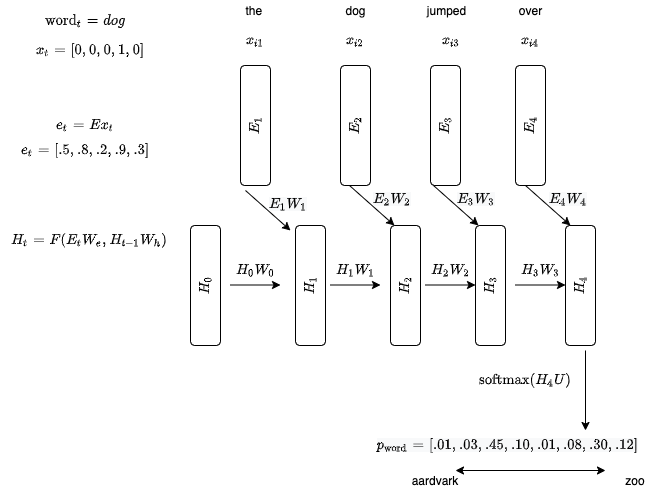

The diagram above was exported from draw.io. Its source (the exported page's mxGraphModel, read from the mxfile embedded in the PNG):
<mxGraphModel dx="1055" dy="433" grid="1" gridSize="10" guides="1" tooltips="1" connect="1" arrows="1" fold="1" page="1" pageScale="1" pageWidth="850" pageHeight="1100" math="1" shadow="0">
  <root>
    <mxCell id="0" />
    <mxCell id="1" parent="0" />
    <mxCell id="2" value="" style="group" vertex="1" connectable="0" parent="1">
      <mxGeometry x="35" y="60" width="655" height="490" as="geometry" />
    </mxCell>
    <mxCell id="3" value="" style="group" vertex="1" connectable="0" parent="2">
      <mxGeometry width="597" height="345" as="geometry" />
    </mxCell>
    <mxCell id="4" value="" style="group" vertex="1" connectable="0" parent="3">
      <mxGeometry width="597" height="345" as="geometry" />
    </mxCell>
    <mxCell id="5" value="`E_1`" style="rounded=1;whiteSpace=wrap;html=1;rotation=-90;" vertex="1" parent="4">
      <mxGeometry x="195" y="110" width="120" height="30" as="geometry" />
    </mxCell>
    <mxCell id="6" value="`x_{i1}`" style="text;html=1;strokeColor=none;fillColor=none;align=center;verticalAlign=middle;whiteSpace=wrap;rounded=0;" vertex="1" parent="4">
      <mxGeometry x="235" y="30" width="40" height="20" as="geometry" />
    </mxCell>
    <mxCell id="7" value="&lt;span&gt;`E_2`&lt;/span&gt;" style="rounded=1;whiteSpace=wrap;html=1;rotation=-90;" vertex="1" parent="4">
      <mxGeometry x="295" y="110" width="120" height="30" as="geometry" />
    </mxCell>
    <mxCell id="8" value="`x_{i2}`" style="text;html=1;strokeColor=none;fillColor=none;align=center;verticalAlign=middle;whiteSpace=wrap;rounded=0;" vertex="1" parent="4">
      <mxGeometry x="335" y="30" width="40" height="20" as="geometry" />
    </mxCell>
    <mxCell id="9" value="&lt;span&gt;`E_3`&lt;/span&gt;" style="rounded=1;whiteSpace=wrap;html=1;rotation=-90;" vertex="1" parent="4">
      <mxGeometry x="385" y="110" width="120" height="30" as="geometry" />
    </mxCell>
    <mxCell id="10" value="`x_{i3}`" style="text;html=1;strokeColor=none;fillColor=none;align=center;verticalAlign=middle;whiteSpace=wrap;rounded=0;" vertex="1" parent="4">
      <mxGeometry x="431" y="30" width="40" height="20" as="geometry" />
    </mxCell>
    <mxCell id="11" value="`E_4`" style="rounded=1;whiteSpace=wrap;html=1;rotation=-90;" vertex="1" parent="4">
      <mxGeometry x="470" y="110" width="120" height="30" as="geometry" />
    </mxCell>
    <mxCell id="12" value="`x_{i4}`" style="text;html=1;strokeColor=none;fillColor=none;align=center;verticalAlign=middle;whiteSpace=wrap;rounded=0;" vertex="1" parent="4">
      <mxGeometry x="510" y="30" width="40" height="20" as="geometry" />
    </mxCell>
    <mxCell id="13" value="the&amp;nbsp;" style="text;html=1;align=center;verticalAlign=middle;resizable=0;points=[];autosize=1;" vertex="1" parent="4">
      <mxGeometry x="235" width="40" height="20" as="geometry" />
    </mxCell>
    <mxCell id="14" value="dog" style="text;html=1;align=center;verticalAlign=middle;resizable=0;points=[];autosize=1;" vertex="1" parent="4">
      <mxGeometry x="335" width="40" height="20" as="geometry" />
    </mxCell>
    <mxCell id="15" value="jumped" style="text;html=1;align=center;verticalAlign=middle;resizable=0;points=[];autosize=1;" vertex="1" parent="4">
      <mxGeometry x="421" width="50" height="20" as="geometry" />
    </mxCell>
    <mxCell id="16" value="over" style="text;html=1;align=center;verticalAlign=middle;resizable=0;points=[];autosize=1;" vertex="1" parent="4">
      <mxGeometry x="510" width="40" height="20" as="geometry" />
    </mxCell>
    <mxCell id="17" value="`H_0`" style="rounded=1;whiteSpace=wrap;html=1;rotation=-90;" vertex="1" parent="4">
      <mxGeometry x="145" y="270" width="120" height="30" as="geometry" />
    </mxCell>
    <mxCell id="18" value="&lt;span&gt;`H_1`&lt;/span&gt;" style="rounded=1;whiteSpace=wrap;html=1;rotation=-90;" vertex="1" parent="4">
      <mxGeometry x="250" y="270" width="120" height="30" as="geometry" />
    </mxCell>
    <mxCell id="19" value="&lt;span&gt;`H_2`&lt;/span&gt;" style="rounded=1;whiteSpace=wrap;html=1;rotation=-90;" vertex="1" parent="4">
      <mxGeometry x="345" y="270" width="120" height="30" as="geometry" />
    </mxCell>
    <mxCell id="20" value="`H_3`" style="rounded=1;whiteSpace=wrap;html=1;rotation=-90;" vertex="1" parent="4">
      <mxGeometry x="430" y="270" width="120" height="30" as="geometry" />
    </mxCell>
    <mxCell id="21" value="`H_t = F(E_t W_e, H_{t -1} W_h&lt;br&gt;)&lt;br&gt;`&amp;nbsp;" style="text;html=1;align=center;verticalAlign=middle;resizable=0;points=[];autosize=1;" vertex="1" parent="4">
      <mxGeometry y="215" width="180" height="50" as="geometry" />
    </mxCell>
    <mxCell id="22" value="`H_0W_0`" style="text;html=1;align=center;verticalAlign=middle;resizable=0;points=[];autosize=1;" vertex="1" parent="4">
      <mxGeometry x="220" y="260" width="70" height="20" as="geometry" />
    </mxCell>
    <mxCell id="23" value="" style="endArrow=classic;html=1;" edge="1" parent="4">
      <mxGeometry width="50" height="50" relative="1" as="geometry">
        <mxPoint x="230" y="284.5" as="sourcePoint" />
        <mxPoint x="280" y="284.5" as="targetPoint" />
      </mxGeometry>
    </mxCell>
    <mxCell id="24" value="" style="endArrow=classic;html=1;" edge="1" parent="4">
      <mxGeometry width="50" height="50" relative="1" as="geometry">
        <mxPoint x="245" y="190" as="sourcePoint" />
        <mxPoint x="290" y="230" as="targetPoint" />
      </mxGeometry>
    </mxCell>
    <mxCell id="25" value="&lt;span style=&quot;color: rgb(0 , 0 , 0) ; font-family: &amp;#34;helvetica&amp;#34; ; font-size: 12px ; font-style: normal ; font-weight: 400 ; letter-spacing: normal ; text-align: center ; text-indent: 0px ; text-transform: none ; word-spacing: 0px ; background-color: rgb(248 , 249 , 250) ; display: inline ; float: none&quot;&gt;`E_1W_1`&lt;/span&gt;" style="text;whiteSpace=wrap;html=1;" vertex="1" parent="4">
      <mxGeometry x="267" y="190" width="50" height="30" as="geometry" />
    </mxCell>
    <mxCell id="26" value="" style="endArrow=classic;html=1;" edge="1" parent="4">
      <mxGeometry width="50" height="50" relative="1" as="geometry">
        <mxPoint x="349" y="185" as="sourcePoint" />
        <mxPoint x="394" y="225" as="targetPoint" />
      </mxGeometry>
    </mxCell>
    <mxCell id="27" value="&lt;span style=&quot;color: rgb(0 , 0 , 0) ; font-family: &amp;#34;helvetica&amp;#34; ; font-size: 12px ; font-style: normal ; font-weight: 400 ; letter-spacing: normal ; text-align: center ; text-indent: 0px ; text-transform: none ; word-spacing: 0px ; background-color: rgb(248 , 249 , 250) ; display: inline ; float: none&quot;&gt;`E_2W_2`&lt;/span&gt;" style="text;whiteSpace=wrap;html=1;" vertex="1" parent="4">
      <mxGeometry x="371" y="185" width="50" height="30" as="geometry" />
    </mxCell>
    <mxCell id="28" value="`H_1W_1`" style="text;html=1;align=center;verticalAlign=middle;resizable=0;points=[];autosize=1;" vertex="1" parent="4">
      <mxGeometry x="320" y="260" width="70" height="20" as="geometry" />
    </mxCell>
    <mxCell id="29" value="" style="endArrow=classic;html=1;" edge="1" parent="4">
      <mxGeometry width="50" height="50" relative="1" as="geometry">
        <mxPoint x="330" y="284.5" as="sourcePoint" />
        <mxPoint x="380" y="284.5" as="targetPoint" />
      </mxGeometry>
    </mxCell>
    <mxCell id="30" value="`H_2W_2`" style="text;html=1;align=center;verticalAlign=middle;resizable=0;points=[];autosize=1;" vertex="1" parent="4">
      <mxGeometry x="415" y="260" width="70" height="20" as="geometry" />
    </mxCell>
    <mxCell id="31" value="" style="endArrow=classic;html=1;" edge="1" parent="4">
      <mxGeometry width="50" height="50" relative="1" as="geometry">
        <mxPoint x="425" y="284.5" as="sourcePoint" />
        <mxPoint x="475" y="284.5" as="targetPoint" />
      </mxGeometry>
    </mxCell>
    <mxCell id="32" value="" style="endArrow=classic;html=1;" edge="1" parent="4">
      <mxGeometry width="50" height="50" relative="1" as="geometry">
        <mxPoint x="433" y="185" as="sourcePoint" />
        <mxPoint x="478" y="225" as="targetPoint" />
      </mxGeometry>
    </mxCell>
    <mxCell id="33" value="&lt;span style=&quot;color: rgb(0 , 0 , 0) ; font-family: &amp;#34;helvetica&amp;#34; ; font-size: 12px ; font-style: normal ; font-weight: 400 ; letter-spacing: normal ; text-align: center ; text-indent: 0px ; text-transform: none ; word-spacing: 0px ; background-color: rgb(248 , 249 , 250) ; display: inline ; float: none&quot;&gt;`E_3W_3`&lt;/span&gt;" style="text;whiteSpace=wrap;html=1;" vertex="1" parent="4">
      <mxGeometry x="455" y="185" width="50" height="30" as="geometry" />
    </mxCell>
    <mxCell id="34" value="`H_4`" style="rounded=1;whiteSpace=wrap;html=1;rotation=-90;" vertex="1" parent="4">
      <mxGeometry x="520" y="270" width="120" height="30" as="geometry" />
    </mxCell>
    <mxCell id="35" value="`H_3W_3`" style="text;html=1;align=center;verticalAlign=middle;resizable=0;points=[];autosize=1;" vertex="1" parent="4">
      <mxGeometry x="505" y="260" width="70" height="20" as="geometry" />
    </mxCell>
    <mxCell id="36" value="" style="endArrow=classic;html=1;" edge="1" parent="4">
      <mxGeometry width="50" height="50" relative="1" as="geometry">
        <mxPoint x="515" y="284.5" as="sourcePoint" />
        <mxPoint x="565" y="284.5" as="targetPoint" />
      </mxGeometry>
    </mxCell>
    <mxCell id="37" value="" style="endArrow=classic;html=1;" edge="1" parent="4">
      <mxGeometry width="50" height="50" relative="1" as="geometry">
        <mxPoint x="525" y="185" as="sourcePoint" />
        <mxPoint x="570" y="225" as="targetPoint" />
      </mxGeometry>
    </mxCell>
    <mxCell id="38" value="&lt;span style=&quot;color: rgb(0 , 0 , 0) ; font-family: &amp;#34;helvetica&amp;#34; ; font-size: 12px ; font-style: normal ; font-weight: 400 ; letter-spacing: normal ; text-align: center ; text-indent: 0px ; text-transform: none ; word-spacing: 0px ; background-color: rgb(248 , 249 , 250) ; display: inline ; float: none&quot;&gt;`E_4W_4`&lt;/span&gt;" style="text;whiteSpace=wrap;html=1;" vertex="1" parent="4">
      <mxGeometry x="547" y="185" width="50" height="30" as="geometry" />
    </mxCell>
    <mxCell id="39" value="`\text{word}_t = dog`" style="text;html=1;strokeColor=none;fillColor=none;align=center;verticalAlign=middle;whiteSpace=wrap;rounded=0;" vertex="1" parent="4">
      <mxGeometry x="65" y="10" width="40" height="20" as="geometry" />
    </mxCell>
    <mxCell id="40" value="`e_t = Ex_t`" style="text;html=1;strokeColor=none;fillColor=none;align=center;verticalAlign=middle;whiteSpace=wrap;rounded=0;" vertex="1" parent="4">
      <mxGeometry x="65" y="115" width="40" height="20" as="geometry" />
    </mxCell>
    <mxCell id="41" value="`x_t = [0, 0, 0, 1, 0]`" style="text;html=1;strokeColor=none;fillColor=none;align=center;verticalAlign=middle;whiteSpace=wrap;rounded=0;" vertex="1" parent="4">
      <mxGeometry x="25" y="40" width="130" height="20" as="geometry" />
    </mxCell>
    <mxCell id="42" value="`e_t = [.5, .8, .2, .9, .3]`" style="text;html=1;strokeColor=none;fillColor=none;align=center;verticalAlign=middle;whiteSpace=wrap;rounded=0;" vertex="1" parent="4">
      <mxGeometry x="20" y="140" width="130" height="20" as="geometry" />
    </mxCell>
    <mxCell id="43" value="" style="endArrow=classic;html=1;" edge="1" parent="2">
      <mxGeometry width="50" height="50" relative="1" as="geometry">
        <mxPoint x="585" y="350" as="sourcePoint" />
        <mxPoint x="585" y="430" as="targetPoint" />
      </mxGeometry>
    </mxCell>
    <mxCell id="44" value="`\text{softmax}(H_4U)`" style="text;html=1;strokeColor=none;fillColor=none;align=center;verticalAlign=middle;whiteSpace=wrap;rounded=0;" vertex="1" parent="2">
      <mxGeometry x="505" y="370" width="40" height="20" as="geometry" />
    </mxCell>
    <mxCell id="45" value="&lt;span style=&quot;color: rgb(0 , 0 , 0) ; font-family: &amp;#34;helvetica&amp;#34; ; font-size: 12px ; font-style: normal ; font-weight: 400 ; letter-spacing: normal ; text-align: center ; text-indent: 0px ; text-transform: none ; word-spacing: 0px ; background-color: rgb(248 , 249 , 250) ; display: inline ; float: none&quot;&gt;`p_{\text{word}} = [.01, .03, .45, .10, .01, .08, .30, .12]`&lt;/span&gt;" style="text;whiteSpace=wrap;html=1;" vertex="1" parent="2">
      <mxGeometry x="375" y="430" width="150" height="30" as="geometry" />
    </mxCell>
    <mxCell id="46" value="" style="endArrow=classic;startArrow=classic;html=1;" edge="1" parent="2">
      <mxGeometry width="50" height="50" relative="1" as="geometry">
        <mxPoint x="455" y="470" as="sourcePoint" />
        <mxPoint x="605" y="470" as="targetPoint" />
      </mxGeometry>
    </mxCell>
    <mxCell id="47" value="aardvark" style="text;html=1;strokeColor=none;fillColor=none;align=center;verticalAlign=middle;whiteSpace=wrap;rounded=0;" vertex="1" parent="2">
      <mxGeometry x="415" y="470" width="40" height="20" as="geometry" />
    </mxCell>
    <mxCell id="48" value="zoo" style="text;html=1;strokeColor=none;fillColor=none;align=center;verticalAlign=middle;whiteSpace=wrap;rounded=0;" vertex="1" parent="2">
      <mxGeometry x="615" y="470" width="40" height="20" as="geometry" />
    </mxCell>
  </root>
</mxGraphModel>